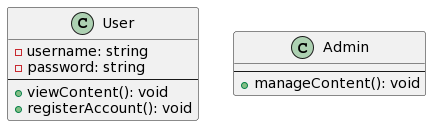

The diagram above was rendered by PlantUML. Its source (embedded in the PNG):
@startuml
class User {
  - username: string
  - password: string
  --
  + viewContent(): void
  + registerAccount(): void
}

class Admin {
  --
  + manageContent(): void
}
@enduml